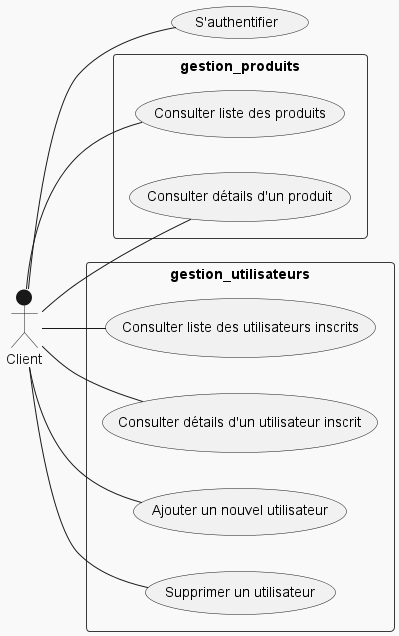

The diagram above was rendered by PlantUML. Its source (embedded in the PNG):
@startuml gestion api
!theme mars
left to right direction
skinparam packageStyle rect
actor Client

rectangle gestion_produits {
	Client -- (Consulter liste des produits)
	Client -- (Consulter détails d'un produit)
}

rectangle gestion_utilisateurs {
	Client -- (Consulter liste des utilisateurs inscrits)
	Client -- (Consulter détails d'un utilisateur inscrit)
	Client -- (Ajouter un nouvel utilisateur)
	Client -- (Supprimer un utilisateur)
}
Client -- (S'authentifier)




@enduml